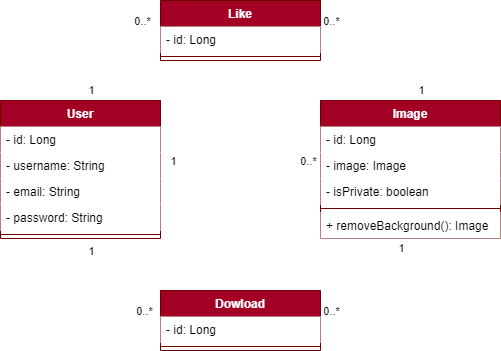

The diagram above was exported from draw.io. Its source (the exported page's mxGraphModel, read from the mxfile embedded in the PNG):
<mxGraphModel dx="1130" dy="787" grid="1" gridSize="10" guides="1" tooltips="1" connect="1" arrows="1" fold="1" page="1" pageScale="1" pageWidth="1100" pageHeight="850" math="0" shadow="0">
  <root>
    <mxCell id="0" />
    <mxCell id="1" parent="0" />
    <mxCell id="17" style="edgeStyle=none;html=1;endArrow=none;endFill=0;strokeColor=#FFFFFF;" parent="1" source="2" target="9" edge="1">
      <mxGeometry relative="1" as="geometry" />
    </mxCell>
    <mxCell id="18" value="1" style="edgeLabel;html=1;align=center;verticalAlign=middle;resizable=0;points=[];" parent="17" vertex="1" connectable="0">
      <mxGeometry x="-0.8529" y="-1" relative="1" as="geometry">
        <mxPoint y="-10" as="offset" />
      </mxGeometry>
    </mxCell>
    <mxCell id="19" value="0..*" style="edgeLabel;html=1;align=center;verticalAlign=middle;resizable=0;points=[];" parent="17" vertex="1" connectable="0">
      <mxGeometry x="0.8483" y="1" relative="1" as="geometry">
        <mxPoint x="-1" y="-8" as="offset" />
      </mxGeometry>
    </mxCell>
    <mxCell id="25" style="edgeStyle=none;html=1;endArrow=none;endFill=0;strokeColor=#FFFFFF;" parent="1" source="2" target="20" edge="1">
      <mxGeometry relative="1" as="geometry">
        <Array as="points">
          <mxPoint x="360" y="120" />
        </Array>
      </mxGeometry>
    </mxCell>
    <mxCell id="27" value="1" style="edgeLabel;html=1;align=center;verticalAlign=middle;resizable=0;points=[];" parent="25" vertex="1" connectable="0">
      <mxGeometry x="-0.8536" y="2" relative="1" as="geometry">
        <mxPoint x="12" as="offset" />
      </mxGeometry>
    </mxCell>
    <mxCell id="30" value="0..*" style="edgeLabel;html=1;align=center;verticalAlign=middle;resizable=0;points=[];" parent="25" vertex="1" connectable="0">
      <mxGeometry x="0.8844" relative="1" as="geometry">
        <mxPoint x="-10" y="-10" as="offset" />
      </mxGeometry>
    </mxCell>
    <mxCell id="35" style="edgeStyle=none;html=1;endArrow=none;endFill=0;strokeColor=#FFFFFF;" parent="1" source="2" target="32" edge="1">
      <mxGeometry relative="1" as="geometry">
        <Array as="points">
          <mxPoint x="360" y="410" />
        </Array>
      </mxGeometry>
    </mxCell>
    <mxCell id="37" value="1" style="edgeLabel;html=1;align=center;verticalAlign=middle;resizable=0;points=[];" parent="35" vertex="1" connectable="0">
      <mxGeometry x="-0.8867" y="1" relative="1" as="geometry">
        <mxPoint x="9" y="3" as="offset" />
      </mxGeometry>
    </mxCell>
    <mxCell id="38" value="0..*" style="edgeLabel;html=1;align=center;verticalAlign=middle;resizable=0;points=[];" parent="35" vertex="1" connectable="0">
      <mxGeometry x="0.7961" relative="1" as="geometry">
        <mxPoint y="-10" as="offset" />
      </mxGeometry>
    </mxCell>
    <mxCell id="2" value="User" style="swimlane;fontStyle=1;align=center;verticalAlign=top;childLayout=stackLayout;horizontal=1;startSize=26;horizontalStack=0;resizeParent=1;resizeParentMax=0;resizeLast=0;collapsible=1;marginBottom=0;fillColor=#a20025;fontColor=#ffffff;strokeColor=#6F0000;" parent="1" vertex="1">
      <mxGeometry x="280" y="190" width="160" height="138" as="geometry" />
    </mxCell>
    <mxCell id="3" value="- id: Long" style="text;strokeColor=none;fillColor=default;align=left;verticalAlign=top;spacingLeft=4;spacingRight=4;overflow=hidden;rotatable=0;points=[[0,0.5],[1,0.5]];portConstraint=eastwest;" parent="2" vertex="1">
      <mxGeometry y="26" width="160" height="26" as="geometry" />
    </mxCell>
    <mxCell id="6" value="- username: String" style="text;strokeColor=none;fillColor=default;align=left;verticalAlign=top;spacingLeft=4;spacingRight=4;overflow=hidden;rotatable=0;points=[[0,0.5],[1,0.5]];portConstraint=eastwest;" parent="2" vertex="1">
      <mxGeometry y="52" width="160" height="26" as="geometry" />
    </mxCell>
    <mxCell id="43" value="- email: String" style="text;strokeColor=none;fillColor=default;align=left;verticalAlign=top;spacingLeft=4;spacingRight=4;overflow=hidden;rotatable=0;points=[[0,0.5],[1,0.5]];portConstraint=eastwest;" vertex="1" parent="2">
      <mxGeometry y="78" width="160" height="26" as="geometry" />
    </mxCell>
    <mxCell id="7" value="- password: String" style="text;strokeColor=none;fillColor=default;align=left;verticalAlign=top;spacingLeft=4;spacingRight=4;overflow=hidden;rotatable=0;points=[[0,0.5],[1,0.5]];portConstraint=eastwest;" parent="2" vertex="1">
      <mxGeometry y="104" width="160" height="26" as="geometry" />
    </mxCell>
    <mxCell id="4" value="" style="line;strokeWidth=1;fillColor=none;align=left;verticalAlign=middle;spacingTop=-1;spacingLeft=3;spacingRight=3;rotatable=0;labelPosition=right;points=[];portConstraint=eastwest;strokeColor=inherit;" parent="2" vertex="1">
      <mxGeometry y="130" width="160" height="8" as="geometry" />
    </mxCell>
    <mxCell id="26" style="edgeStyle=none;html=1;endArrow=none;endFill=0;strokeColor=#FFFFFF;" parent="1" source="9" target="20" edge="1">
      <mxGeometry relative="1" as="geometry">
        <Array as="points">
          <mxPoint x="690" y="120" />
        </Array>
      </mxGeometry>
    </mxCell>
    <mxCell id="28" value="1" style="edgeLabel;html=1;align=center;verticalAlign=middle;resizable=0;points=[];" parent="26" vertex="1" connectable="0">
      <mxGeometry x="-0.8667" y="1" relative="1" as="geometry">
        <mxPoint x="11" as="offset" />
      </mxGeometry>
    </mxCell>
    <mxCell id="29" value="0..*" style="edgeLabel;html=1;align=center;verticalAlign=middle;resizable=0;points=[];" parent="26" vertex="1" connectable="0">
      <mxGeometry x="0.8725" y="-1" relative="1" as="geometry">
        <mxPoint y="-9" as="offset" />
      </mxGeometry>
    </mxCell>
    <mxCell id="36" style="edgeStyle=none;html=1;endArrow=none;endFill=0;strokeColor=#FFFFFF;" parent="1" source="9" target="32" edge="1">
      <mxGeometry relative="1" as="geometry">
        <Array as="points">
          <mxPoint x="690" y="410" />
        </Array>
      </mxGeometry>
    </mxCell>
    <mxCell id="39" value="1" style="edgeLabel;html=1;align=center;verticalAlign=middle;resizable=0;points=[];" parent="36" vertex="1" connectable="0">
      <mxGeometry x="-0.8988" y="-2" relative="1" as="geometry">
        <mxPoint x="-8" as="offset" />
      </mxGeometry>
    </mxCell>
    <mxCell id="40" value="0..*" style="edgeLabel;html=1;align=center;verticalAlign=middle;resizable=0;points=[];" parent="36" vertex="1" connectable="0">
      <mxGeometry x="0.8803" y="-1" relative="1" as="geometry">
        <mxPoint y="-9" as="offset" />
      </mxGeometry>
    </mxCell>
    <mxCell id="9" value="Image" style="swimlane;fontStyle=1;align=center;verticalAlign=top;childLayout=stackLayout;horizontal=1;startSize=26;horizontalStack=0;resizeParent=1;resizeParentMax=0;resizeLast=0;collapsible=1;marginBottom=0;fillColor=#a20025;fontColor=#ffffff;strokeColor=#6F0000;" parent="1" vertex="1">
      <mxGeometry x="600" y="190" width="180" height="138" as="geometry" />
    </mxCell>
    <mxCell id="10" value="- id: Long" style="text;strokeColor=none;fillColor=default;align=left;verticalAlign=top;spacingLeft=4;spacingRight=4;overflow=hidden;rotatable=0;points=[[0,0.5],[1,0.5]];portConstraint=eastwest;" parent="9" vertex="1">
      <mxGeometry y="26" width="180" height="26" as="geometry" />
    </mxCell>
    <mxCell id="11" value="- image: Image" style="text;strokeColor=none;fillColor=default;align=left;verticalAlign=top;spacingLeft=4;spacingRight=4;overflow=hidden;rotatable=0;points=[[0,0.5],[1,0.5]];portConstraint=eastwest;" parent="9" vertex="1">
      <mxGeometry y="52" width="180" height="26" as="geometry" />
    </mxCell>
    <mxCell id="12" value="- isPrivate: boolean" style="text;strokeColor=none;fillColor=default;align=left;verticalAlign=top;spacingLeft=4;spacingRight=4;overflow=hidden;rotatable=0;points=[[0,0.5],[1,0.5]];portConstraint=eastwest;" parent="9" vertex="1">
      <mxGeometry y="78" width="180" height="26" as="geometry" />
    </mxCell>
    <mxCell id="14" value="" style="line;strokeWidth=1;fillColor=none;align=left;verticalAlign=middle;spacingTop=-1;spacingLeft=3;spacingRight=3;rotatable=0;labelPosition=right;points=[];portConstraint=eastwest;strokeColor=inherit;" parent="9" vertex="1">
      <mxGeometry y="104" width="180" height="8" as="geometry" />
    </mxCell>
    <mxCell id="15" value="+ removeBackground(): Image" style="text;strokeColor=none;fillColor=default;align=left;verticalAlign=top;spacingLeft=4;spacingRight=4;overflow=hidden;rotatable=0;points=[[0,0.5],[1,0.5]];portConstraint=eastwest;" parent="9" vertex="1">
      <mxGeometry y="112" width="180" height="26" as="geometry" />
    </mxCell>
    <mxCell id="20" value="Like" style="swimlane;fontStyle=1;align=center;verticalAlign=top;childLayout=stackLayout;horizontal=1;startSize=26;horizontalStack=0;resizeParent=1;resizeParentMax=0;resizeLast=0;collapsible=1;marginBottom=0;fillColor=#a20025;fontColor=#ffffff;strokeColor=#6F0000;" parent="1" vertex="1">
      <mxGeometry x="440" y="90" width="160" height="60" as="geometry" />
    </mxCell>
    <mxCell id="21" value="- id: Long" style="text;strokeColor=none;fillColor=default;align=left;verticalAlign=top;spacingLeft=4;spacingRight=4;overflow=hidden;rotatable=0;points=[[0,0.5],[1,0.5]];portConstraint=eastwest;" parent="20" vertex="1">
      <mxGeometry y="26" width="160" height="26" as="geometry" />
    </mxCell>
    <mxCell id="24" value="" style="line;strokeWidth=1;fillColor=none;align=left;verticalAlign=middle;spacingTop=-1;spacingLeft=3;spacingRight=3;rotatable=0;labelPosition=right;points=[];portConstraint=eastwest;strokeColor=inherit;" parent="20" vertex="1">
      <mxGeometry y="52" width="160" height="8" as="geometry" />
    </mxCell>
    <mxCell id="32" value="Dowload" style="swimlane;fontStyle=1;align=center;verticalAlign=top;childLayout=stackLayout;horizontal=1;startSize=26;horizontalStack=0;resizeParent=1;resizeParentMax=0;resizeLast=0;collapsible=1;marginBottom=0;fillColor=#a20025;fontColor=#ffffff;strokeColor=#6F0000;" parent="1" vertex="1">
      <mxGeometry x="440" y="380" width="160" height="60" as="geometry" />
    </mxCell>
    <mxCell id="33" value="- id: Long" style="text;strokeColor=none;fillColor=default;align=left;verticalAlign=top;spacingLeft=4;spacingRight=4;overflow=hidden;rotatable=0;points=[[0,0.5],[1,0.5]];portConstraint=eastwest;" parent="32" vertex="1">
      <mxGeometry y="26" width="160" height="26" as="geometry" />
    </mxCell>
    <mxCell id="34" value="" style="line;strokeWidth=1;fillColor=none;align=left;verticalAlign=middle;spacingTop=-1;spacingLeft=3;spacingRight=3;rotatable=0;labelPosition=right;points=[];portConstraint=eastwest;strokeColor=inherit;" parent="32" vertex="1">
      <mxGeometry y="52" width="160" height="8" as="geometry" />
    </mxCell>
  </root>
</mxGraphModel>